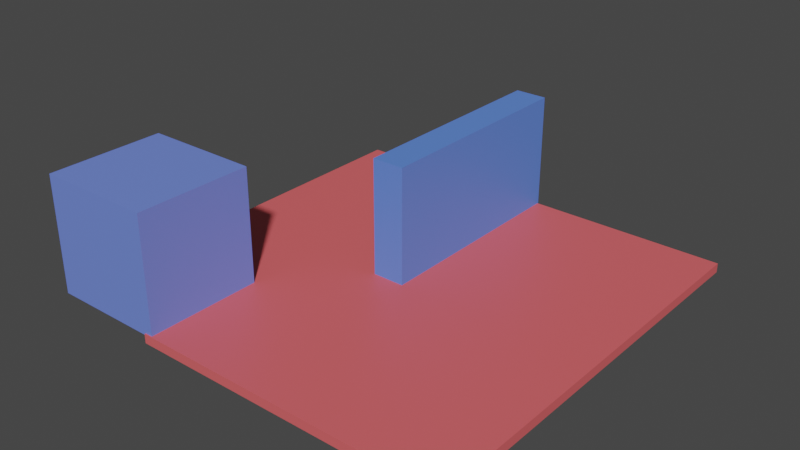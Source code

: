 # Source: COLLIDER.blend  (saved by Blender 2.92.15; exported with 4.5.12 LTS)
import bpy
from mathutils import Matrix  # noqa: F401  (used for matrix-valued properties, if any)

bpy.ops.wm.read_factory_settings(use_empty=True)
scene = bpy.context.scene
scene.name = 'Scene'

# ---- collections
col_collection = bpy.data.collections.new('Collection'); scene.collection.children.link(col_collection)

# ---- materials (node trees are filled in below, after node groups)
mat_material_001 = bpy.data.materials.new('Material.001')
mat_material_001.use_transparent_shadow = False
mat_material_003 = bpy.data.materials.new('Material.003')
mat_material_003.use_transparent_shadow = False
mat_material_002 = bpy.data.materials.new('Material.002')
mat_material_002.use_transparent_shadow = False

# ---- material node trees
mat_material_001.use_nodes = True; mat_material_001.node_tree.nodes.clear()
_N = mat_material_001.node_tree.nodes; _L = mat_material_001.node_tree.links
n0 = _N.new('ShaderNodeBsdfPrincipled'); n0.name = 'Principled BSDF'; n0.location = (10, 300)
n0.distribution = 'GGX'
n0.subsurface_method = 'BURLEY'
n0.inputs[0].default_value = (0.8, 0.1236, 0.1315, 1.0)
n0.inputs[3].default_value = 1.45
n0.inputs[27].default_value = (0.0, 0.0, 0.0, 1.0)
n0.inputs[28].default_value = 1.0
n1 = _N.new('ShaderNodeOutputMaterial'); n1.name = 'Material Output'; n1.location = (300, 300)
_L.new(n0.outputs[0], n1.inputs[0])
n1.is_active_output = True
mat_material_003.use_nodes = True; mat_material_003.node_tree.nodes.clear()
_N = mat_material_003.node_tree.nodes; _L = mat_material_003.node_tree.links
n0 = _N.new('ShaderNodeBsdfPrincipled'); n0.name = 'Principled BSDF'; n0.location = (10, 300)
n0.distribution = 'GGX'
n0.subsurface_method = 'BURLEY'
n0.inputs[0].default_value = (0.1592, 0.2417, 0.8, 1.0)
n0.inputs[3].default_value = 1.45
n0.inputs[27].default_value = (0.0, 0.0, 0.0, 1.0)
n0.inputs[28].default_value = 1.0
n1 = _N.new('ShaderNodeOutputMaterial'); n1.name = 'Material Output'; n1.location = (300, 300)
_L.new(n0.outputs[0], n1.inputs[0])
n1.is_active_output = True
mat_material_002.use_nodes = True; mat_material_002.node_tree.nodes.clear()
_N = mat_material_002.node_tree.nodes; _L = mat_material_002.node_tree.links
n0 = _N.new('ShaderNodeBsdfPrincipled'); n0.name = 'Principled BSDF'; n0.location = (10, 300)
n0.distribution = 'GGX'
n0.subsurface_method = 'BURLEY'
n0.inputs[0].default_value = (0.1111, 0.2395, 0.8, 1.0)
n0.inputs[3].default_value = 1.45
n0.inputs[27].default_value = (0.0, 0.0, 0.0, 1.0)
n0.inputs[28].default_value = 1.0
n1 = _N.new('ShaderNodeOutputMaterial'); n1.name = 'Material Output'; n1.location = (300, 300)
_L.new(n0.outputs[0], n1.inputs[0])
n1.is_active_output = True

# ---- world
world_world = bpy.data.worlds.new('World'); scene.world = world_world
world_world.use_nodes = True; world_world.node_tree.nodes.clear()
_N = world_world.node_tree.nodes; _L = world_world.node_tree.links
n0 = _N.new('ShaderNodeOutputWorld'); n0.name = 'World Output'; n0.location = (300, 300)
n1 = _N.new('ShaderNodeBackground'); n1.name = 'Background'; n1.location = (10, 300)
n1.inputs[0].default_value = (0.05088, 0.05088, 0.05088, 1.0)
_L.new(n1.outputs[0], n0.inputs[0])
n0.is_active_output = True
world_world.color = (0.05088, 0.05088, 0.05088)
world_world.use_sun_shadow = False
world_world.sun_shadow_jitter_overblur = 0.0

# ---- meshes
me_plane = bpy.data.meshes.new('Plane')
me_plane.from_pydata([(1.0, -1.0, 0.0), (-1.0, 1.0, 0.0), (1.0, 1.0, 0.0), (-1.0, 0.0, 0.0), (0.0, -1.0, 0.0), (1.0, 0.0, 0.0), (0.0, 1.0, 0.0), (0.0, 0.0, 0.0), (-1.0, -0.5, 0.0), (0.5, -1.0, 0.0), (1.0, 0.5, 0.0), (-0.5, 1.0, 0.0), (-1.0, 0.5, 0.0), (-0.5, -1.0, 0.0), (1.0, -0.5, 0.0), (0.5, 1.0, 0.0), (0.0, 0.5, 0.0), (0.0, -0.5, 0.0), (-0.5, 0.0, 0.0), (0.5, 0.0, 0.0), (0.5, -0.5, 0.0), (-0.5, -0.5, 0.0), (-0.5, 0.5, 0.0), (0.5, 0.5, 0.0), (0.75, -1.0, 0.0), (1.0, 0.75, 0.0), (-0.75, 1.0, 0.0), (-1.0, 0.25, 0.0), (-0.25, -1.0, 0.0), (1.0, -0.25, 0.0), (0.25, 1.0, 0.0), (0.0, 0.75, 0.0), (0.0, -0.25, 0.0), (-0.75, 0.0, 0.0), (0.25, 0.0, 0.0), (-1.0, -0.25, 0.0), (0.25, -1.0, 0.0), (1.0, 0.25, 0.0), (-0.25, 1.0, 0.0), (-1.0, 0.75, 0.0), (1.0, -0.75, 0.0), (0.75, 1.0, 0.0), (0.0, 0.25, 0.0), (0.0, -0.75, 0.0), (-0.25, 0.0, 0.0), (0.75, 0.0, 0.0), (0.5, -0.25, 0.0), (0.5, -0.75, 0.0), (0.25, -0.5, 0.0), (0.75, -0.5, 0.0), (-0.5, -0.25, 0.0), (-0.5, -0.75, 0.0), (-0.75, -0.5, 0.0), (-0.25, -0.5, 0.0), (-0.5, 0.75, 0.0), (-0.5, 0.25, 0.0), (-0.75, 0.5, 0.0), (-0.25, 0.5, 0.0), (0.5, 0.75, 0.0), (0.5, 0.25, 0.0), (0.25, 0.5, 0.0), (0.75, 0.5, 0.0), (0.75, 0.25, 0.0), (0.25, 0.25, 0.0), (0.25, 0.75, 0.0), (-0.25, 0.25, 0.0), (-0.75, 0.25, 0.0), (-0.75, 0.75, 0.0), (-0.25, -0.75, 0.0), (-0.75, -0.25, 0.0), (0.75, -0.75, 0.0), (0.25, -0.75, 0.0), (0.25, -0.25, 0.0), (0.75, -0.25, 0.0), (-0.25, -0.25, 0.0), (-0.25, 0.75, 0.0), (0.75, 0.75, 0.0), (1.0, -1.0, -0.07), (-1.0, 1.0, -0.07), (1.0, 1.0, -0.07), (-1.0, 0.0, -0.07), (0.0, -1.0, -0.07), (1.0, 0.0, -0.07), (0.0, 1.0, -0.07), (0.0, 0.0, -0.07), (-1.0, -0.5, -0.07), (0.5, -1.0, -0.07), (1.0, 0.5, -0.07), (-0.5, 1.0, -0.07), (-1.0, 0.5, -0.07), (-0.5, -1.0, -0.07), (1.0, -0.5, -0.07), (0.5, 1.0, -0.07), (0.0, 0.5, -0.07), (0.0, -0.5, -0.07), (-0.5, 0.0, -0.07), (0.5, 0.0, -0.07), (0.5, -0.5, -0.07), (-0.5, -0.5, -0.07), (-0.5, 0.5, -0.07), (0.5, 0.5, -0.07), (0.75, -1.0, -0.07), (1.0, 0.75, -0.07), (-0.75, 1.0, -0.07), (-1.0, 0.25, -0.07), (-0.25, -1.0, -0.07), (1.0, -0.25, -0.07), (0.25, 1.0, -0.07), (0.0, 0.75, -0.07), (0.0, -0.25, -0.07), (-0.75, 0.0, -0.07), (0.25, 0.0, -0.07), (-1.0, -0.25, -0.07), (0.25, -1.0, -0.07), (1.0, 0.25, -0.07), (-0.25, 1.0, -0.07), (-1.0, 0.75, -0.07), (1.0, -0.75, -0.07), (0.75, 1.0, -0.07), (0.0, 0.25, -0.07), (0.0, -0.75, -0.07), (-0.25, 0.0, -0.07), (0.75, 0.0, -0.07), (0.5, -0.25, -0.07), (0.5, -0.75, -0.07), (0.25, -0.5, -0.07), (0.75, -0.5, -0.07), (-0.5, -0.25, -0.07), (-0.5, -0.75, -0.07), (-0.75, -0.5, -0.07), (-0.25, -0.5, -0.07), (-0.5, 0.75, -0.07), (-0.5, 0.25, -0.07), (-0.75, 0.5, -0.07), (-0.25, 0.5, -0.07), (0.5, 0.75, -0.07), (0.5, 0.25, -0.07), (0.25, 0.5, -0.07), (0.75, 0.5, -0.07), (0.75, 0.25, -0.07), (0.25, 0.25, -0.07), (0.25, 0.75, -0.07), (-0.25, 0.25, -0.07), (-0.75, 0.25, -0.07), (-0.75, 0.75, -0.07), (-0.25, -0.75, -0.07), (-0.75, -0.25, -0.07), (0.75, -0.75, -0.07), (0.25, -0.75, -0.07), (0.25, -0.25, -0.07), (0.75, -0.25, -0.07), (-0.25, -0.25, -0.07), (-0.25, 0.75, -0.07), (0.75, 0.75, -0.07)], [], [(76, 25, 2, 41), (75, 31, 6, 38), (74, 32, 7, 44), (73, 29, 5, 45), (72, 46, 19, 34), (71, 47, 20, 48), (70, 40, 14, 49), (69, 50, 18, 33), (68, 43, 17, 53), (67, 54, 11, 26), (66, 55, 22, 56), (65, 42, 16, 57), (64, 58, 15, 30), (63, 59, 23, 60), (62, 37, 10, 61), (59, 62, 61, 23), (19, 45, 62, 59), (45, 5, 37, 62), (42, 63, 60, 16), (7, 34, 63, 42), (34, 19, 59, 63), (31, 64, 30, 6), (16, 60, 64, 31), (60, 23, 58, 64), (18, 44, 65, 55), (44, 7, 42, 65), (27, 66, 56, 12), (3, 33, 66, 27), (33, 18, 55, 66), (39, 67, 26, 1), (12, 56, 67, 39), (56, 22, 54, 67), (51, 68, 53, 21), (13, 28, 68, 51), (28, 4, 43, 68), (35, 69, 33, 3), (8, 52, 69, 35), (52, 21, 50, 69), (47, 70, 49, 20), (9, 24, 70, 47), (24, 0, 40, 70), (43, 71, 48, 17), (4, 36, 71, 43), (36, 9, 47, 71), (32, 72, 34, 7), (17, 48, 72, 32), (48, 20, 46, 72), (46, 73, 45, 19), (20, 49, 73, 46), (49, 14, 29, 73), (50, 74, 44, 18), (21, 53, 74, 50), (53, 17, 32, 74), (57, 16, 31, 75), (58, 76, 41, 15), (23, 61, 76, 58), (61, 10, 25, 76), (11, 54, 22, 55, 65, 57, 75, 38), (153, 118, 79, 102), (152, 115, 83, 108), (151, 121, 84, 109), (150, 122, 82, 106), (149, 111, 96, 123), (148, 125, 97, 124), (147, 126, 91, 117), (146, 110, 95, 127), (145, 130, 94, 120), (144, 103, 88, 131), (143, 133, 99, 132), (142, 134, 93, 119), (141, 107, 92, 135), (140, 137, 100, 136), (139, 138, 87, 114), (136, 100, 138, 139), (96, 136, 139, 122), (122, 139, 114, 82), (119, 93, 137, 140), (84, 119, 140, 111), (111, 140, 136, 96), (108, 83, 107, 141), (93, 108, 141, 137), (137, 141, 135, 100), (95, 132, 142, 121), (121, 142, 119, 84), (104, 89, 133, 143), (80, 104, 143, 110), (110, 143, 132, 95), (116, 78, 103, 144), (89, 116, 144, 133), (133, 144, 131, 99), (128, 98, 130, 145), (90, 128, 145, 105), (105, 145, 120, 81), (112, 80, 110, 146), (85, 112, 146, 129), (129, 146, 127, 98), (124, 97, 126, 147), (86, 124, 147, 101), (101, 147, 117, 77), (120, 94, 125, 148), (81, 120, 148, 113), (113, 148, 124, 86), (109, 84, 111, 149), (94, 109, 149, 125), (125, 149, 123, 97), (123, 96, 122, 150), (97, 123, 150, 126), (126, 150, 106, 91), (127, 95, 121, 151), (98, 127, 151, 130), (130, 151, 109, 94), (134, 152, 108, 93), (135, 92, 118, 153), (100, 135, 153, 138), (138, 153, 102, 87), (88, 115, 152, 134, 142, 132, 99, 131), (0, 24, 101, 77), (2, 25, 102, 79), (1, 26, 103, 78), (3, 27, 104, 80), (4, 28, 105, 81), (5, 29, 106, 82), (6, 30, 107, 83), (8, 35, 112, 85), (9, 36, 113, 86), (10, 37, 114, 87), (12, 39, 116, 89), (14, 40, 117, 91), (15, 41, 118, 92), (51, 21, 98, 128), (52, 8, 85, 129), (24, 9, 86, 101), (25, 10, 87, 102), (26, 11, 88, 103), (27, 12, 89, 104), (28, 13, 90, 105), (29, 14, 91, 106), (30, 15, 92, 107), (35, 3, 80, 112), (36, 4, 81, 113), (37, 5, 82, 114), (38, 6, 83, 115), (39, 1, 78, 116), (40, 0, 77, 117), (41, 2, 79, 118), (13, 51, 128, 90), (21, 52, 129, 98), (11, 38, 115, 88)])
_uv = me_plane.uv_layers.new(name='UVMap')
_uv.uv.foreach_set('vector', [0.875, 0.875, 1.0, 0.875, 1.0, 1.0, 0.875, 1.0, 0.375, 0.875, 0.5, 0.875, 0.5, 1.0, 0.375, 1.0, 0.375, 0.375, 0.5, 0.375, 0.5, 0.5, 0.375, 0.5, 0.875, 0.375, 1.0, 0.375, 1.0, 0.5, 0.875, 0.5, 0.625, 0.375, 0.75, 0.375, 0.75, 0.5, 0.625, 0.5, 0.625, 0.125, 0.75, 0.125, 0.75, 0.25, 0.625, 0.25, 0.875, 0.125, 1.0, 0.125, 1.0, 0.25, 0.875, 0.25, 0.125, 0.375, 0.25, 0.375, 0.25, 0.5, 0.125, 0.5, 0.375, 0.125, 0.5, 0.125, 0.5, 0.25, 0.375, 0.25, 0.125, 0.875, 0.25, 0.875, 0.25, 1.0, 0.125, 1.0, 0.125, 0.625, 0.25, 0.625, 0.25, 0.75, 0.125, 0.75, 0.375, 0.625, 0.5, 0.625, 0.5, 0.75, 0.375, 0.75, 0.625, 0.875, 0.75, 0.875, 0.75, 1.0, 0.625, 1.0, 0.625, 0.625, 0.75, 0.625, 0.75, 0.75, 0.625, 0.75, 0.875, 0.625, 1.0, 0.625, 1.0, 0.75, 0.875, 0.75, 0.75, 0.625, 0.875, 0.625, 0.875, 0.75, 0.75, 0.75, 0.75, 0.5, 0.875, 0.5, 0.875, 0.625, 0.75, 0.625, 0.875, 0.5, 1.0, 0.5, 1.0, 0.625, 0.875, 0.625, 0.5, 0.625, 0.625, 0.625, 0.625, 0.75, 0.5, 0.75, 0.5, 0.5, 0.625, 0.5, 0.625, 0.625, 0.5, 0.625, 0.625, 0.5, 0.75, 0.5, 0.75, 0.625, 0.625, 0.625, 0.5, 0.875, 0.625, 0.875, 0.625, 1.0, 0.5, 1.0, 0.5, 0.75, 0.625, 0.75, 0.625, 0.875, 0.5, 0.875, 0.625, 0.75, 0.75, 0.75, 0.75, 0.875, 0.625, 0.875, 0.25, 0.5, 0.375, 0.5, 0.375, 0.625, 0.25, 0.625, 0.375, 0.5, 0.5, 0.5, 0.5, 0.625, 0.375, 0.625, 0.0, 0.625, 0.125, 0.625, 0.125, 0.75, 0.0, 0.75, 0.0, 0.5, 0.125, 0.5, 0.125, 0.625, 0.0, 0.625, 0.125, 0.5, 0.25, 0.5, 0.25, 0.625, 0.125, 0.625, 0.0, 0.875, 0.125, 0.875, 0.125, 1.0, 0.0, 1.0, 0.0, 0.75, 0.125, 0.75, 0.125, 0.875, 0.0, 0.875, 0.125, 0.75, 0.25, 0.75, 0.25, 0.875, 0.125, 0.875, 0.25, 0.125, 0.375, 0.125, 0.375, 0.25, 0.25, 0.25, 0.25, 0.0, 0.375, 0.0, 0.375, 0.125, 0.25, 0.125, 0.375, 0.0, 0.5, 0.0, 0.5, 0.125, 0.375, 0.125, 0.0, 0.375, 0.125, 0.375, 0.125, 0.5, 0.0, 0.5, 0.0, 0.25, 0.125, 0.25, 0.125, 0.375, 0.0, 0.375, 0.125, 0.25, 0.25, 0.25, 0.25, 0.375, 0.125, 0.375, 0.75, 0.125, 0.875, 0.125, 0.875, 0.25, 0.75, 0.25, 0.75, 0.0, 0.875, 0.0, 0.875, 0.125, 0.75, 0.125, 0.875, 0.0, 1.0, 0.0, 1.0, 0.125, 0.875, 0.125, 0.5, 0.125, 0.625, 0.125, 0.625, 0.25, 0.5, 0.25, 0.5, 0.0, 0.625, 0.0, 0.625, 0.125, 0.5, 0.125, 0.625, 0.0, 0.75, 0.0, 0.75, 0.125, 0.625, 0.125, 0.5, 0.375, 0.625, 0.375, 0.625, 0.5, 0.5, 0.5, 0.5, 0.25, 0.625, 0.25, 0.625, 0.375, 0.5, 0.375, 0.625, 0.25, 0.75, 0.25, 0.75, 0.375, 0.625, 0.375, 0.75, 0.375, 0.875, 0.375, 0.875, 0.5, 0.75, 0.5, 0.75, 0.25, 0.875, 0.25, 0.875, 0.375, 0.75, 0.375, 0.875, 0.25, 1.0, 0.25, 1.0, 0.375, 0.875, 0.375, 0.25, 0.375, 0.375, 0.375, 0.375, 0.5, 0.25, 0.5, 0.25, 0.25, 0.375, 0.25, 0.375, 0.375, 0.25, 0.375, 0.375, 0.25, 0.5, 0.25, 0.5, 0.375, 0.375, 0.375, 0.375, 0.75, 0.5, 0.75, 0.5, 0.875, 0.375, 0.875, 0.75, 0.875, 0.875, 0.875, 0.875, 1.0, 0.75, 1.0, 0.75, 0.75, 0.875, 0.75, 0.875, 0.875, 0.75, 0.875, 0.875, 0.75, 1.0, 0.75, 1.0, 0.875, 0.875, 0.875, 0.25, 1.0, 0.25, 0.875, 0.25, 0.75, 0.25, 0.625, 0.375, 0.625, 0.375, 0.75, 0.375, 0.875, 0.375, 1.0, 0.875, 0.875, 0.875, 1.0, 1.0, 1.0, 1.0, 0.875, 0.375, 0.875, 0.375, 1.0, 0.5, 1.0, 0.5, 0.875, 0.375, 0.375, 0.375, 0.5, 0.5, 0.5, 0.5, 0.375, 0.875, 0.375, 0.875, 0.5, 1.0, 0.5, 1.0, 0.375, 0.625, 0.375, 0.625, 0.5, 0.75, 0.5, 0.75, 0.375, 0.625, 0.125, 0.625, 0.25, 0.75, 0.25, 0.75, 0.125, 0.875, 0.125, 0.875, 0.25, 1.0, 0.25, 1.0, 0.125, 0.125, 0.375, 0.125, 0.5, 0.25, 0.5, 0.25, 0.375, 0.375, 0.125, 0.375, 0.25, 0.5, 0.25, 0.5, 0.125, 0.125, 0.875, 0.125, 1.0, 0.25, 1.0, 0.25, 0.875, 0.125, 0.625, 0.125, 0.75, 0.25, 0.75, 0.25, 0.625, 0.375, 0.625, 0.375, 0.75, 0.5, 0.75, 0.5, 0.625, 0.625, 0.875, 0.625, 1.0, 0.75, 1.0, 0.75, 0.875, 0.625, 0.625, 0.625, 0.75, 0.75, 0.75, 0.75, 0.625, 0.875, 0.625, 0.875, 0.75, 1.0, 0.75, 1.0, 0.625, 0.75, 0.625, 0.75, 0.75, 0.875, 0.75, 0.875, 0.625, 0.75, 0.5, 0.75, 0.625, 0.875, 0.625, 0.875, 0.5, 0.875, 0.5, 0.875, 0.625, 1.0, 0.625, 1.0, 0.5, 0.5, 0.625, 0.5, 0.75, 0.625, 0.75, 0.625, 0.625, 0.5, 0.5, 0.5, 0.625, 0.625, 0.625, 0.625, 0.5, 0.625, 0.5, 0.625, 0.625, 0.75, 0.625, 0.75, 0.5, 0.5, 0.875, 0.5, 1.0, 0.625, 1.0, 0.625, 0.875, 0.5, 0.75, 0.5, 0.875, 0.625, 0.875, 0.625, 0.75, 0.625, 0.75, 0.625, 0.875, 0.75, 0.875, 0.75, 0.75, 0.25, 0.5, 0.25, 0.625, 0.375, 0.625, 0.375, 0.5, 0.375, 0.5, 0.375, 0.625, 0.5, 0.625, 0.5, 0.5, 0.0, 0.625, 0.0, 0.75, 0.125, 0.75, 0.125, 0.625, 0.0, 0.5, 0.0, 0.625, 0.125, 0.625, 0.125, 0.5, 0.125, 0.5, 0.125, 0.625, 0.25, 0.625, 0.25, 0.5, 0.0, 0.875, 0.0, 1.0, 0.125, 1.0, 0.125, 0.875, 0.0, 0.75, 0.0, 0.875, 0.125, 0.875, 0.125, 0.75, 0.125, 0.75, 0.125, 0.875, 0.25, 0.875, 0.25, 0.75, 0.25, 0.125, 0.25, 0.25, 0.375, 0.25, 0.375, 0.125, 0.25, 0.0, 0.25, 0.125, 0.375, 0.125, 0.375, 0.0, 0.375, 0.0, 0.375, 0.125, 0.5, 0.125, 0.5, 0.0, 0.0, 0.375, 0.0, 0.5, 0.125, 0.5, 0.125, 0.375, 0.0, 0.25, 0.0, 0.375, 0.125, 0.375, 0.125, 0.25, 0.125, 0.25, 0.125, 0.375, 0.25, 0.375, 0.25, 0.25, 0.75, 0.125, 0.75, 0.25, 0.875, 0.25, 0.875, 0.125, 0.75, 0.0, 0.75, 0.125, 0.875, 0.125, 0.875, 0.0, 0.875, 0.0, 0.875, 0.125, 1.0, 0.125, 1.0, 0.0, 0.5, 0.125, 0.5, 0.25, 0.625, 0.25, 0.625, 0.125, 0.5, 0.0, 0.5, 0.125, 0.625, 0.125, 0.625, 0.0, 0.625, 0.0, 0.625, 0.125, 0.75, 0.125, 0.75, 0.0, 0.5, 0.375, 0.5, 0.5, 0.625, 0.5, 0.625, 0.375, 0.5, 0.25, 0.5, 0.375, 0.625, 0.375, 0.625, 0.25, 0.625, 0.25, 0.625, 0.375, 0.75, 0.375, 0.75, 0.25, 0.75, 0.375, 0.75, 0.5, 0.875, 0.5, 0.875, 0.375, 0.75, 0.25, 0.75, 0.375, 0.875, 0.375, 0.875, 0.25, 0.875, 0.25, 0.875, 0.375, 1.0, 0.375, 1.0, 0.25, 0.25, 0.375, 0.25, 0.5, 0.375, 0.5, 0.375, 0.375, 0.25, 0.25, 0.25, 0.375, 0.375, 0.375, 0.375, 0.25, 0.375, 0.25, 0.375, 0.375, 0.5, 0.375, 0.5, 0.25, 0.375, 0.75, 0.375, 0.875, 0.5, 0.875, 0.5, 0.75, 0.75, 0.875, 0.75, 1.0, 0.875, 1.0, 0.875, 0.875, 0.75, 0.75, 0.75, 0.875, 0.875, 0.875, 0.875, 0.75, 0.875, 0.75, 0.875, 0.875, 1.0, 0.875, 1.0, 0.75, 0.25, 1.0, 0.375, 1.0, 0.375, 0.875, 0.375, 0.75, 0.375, 0.625, 0.25, 0.625, 0.25, 0.75, 0.25, 0.875, 1.0, 0.0, 0.875, 0.0, 0.875, 0.0, 1.0, 0.0, 1.0, 1.0, 1.0, 0.875, 1.0, 0.875, 1.0, 1.0, 0.0, 1.0, 0.125, 1.0, 0.125, 1.0, 0.0, 1.0, 0.0, 0.5, 0.0, 0.625, 0.0, 0.625, 0.0, 0.5, 0.5, 0.0, 0.375, 0.0, 0.375, 0.0, 0.5, 0.0, 1.0, 0.5, 1.0, 0.375, 1.0, 0.375, 1.0, 0.5, 0.5, 1.0, 0.625, 1.0, 0.625, 1.0, 0.5, 1.0, 0.0, 0.25, 0.0, 0.375, 0.0, 0.375, 0.0, 0.25, 0.75, 0.0, 0.625, 0.0, 0.625, 0.0, 0.75, 0.0, 1.0, 0.75, 1.0, 0.625, 1.0, 0.625, 1.0, 0.75, 0.0, 0.75, 0.0, 0.875, 0.0, 0.875, 0.0, 0.75, 1.0, 0.25, 1.0, 0.125, 1.0, 0.125, 1.0, 0.25, 0.75, 1.0, 0.875, 1.0, 0.875, 1.0, 0.75, 1.0, 0.25, 0.125, 0.25, 0.25, 0.25, 0.25, 0.25, 0.125, 0.125, 0.25, 0.0, 0.25, 0.0, 0.25, 0.125, 0.25, 0.875, 0.0, 0.75, 0.0, 0.75, 0.0, 0.875, 0.0, 1.0, 0.875, 1.0, 0.75, 1.0, 0.75, 1.0, 0.875, 0.125, 1.0, 0.25, 1.0, 0.25, 1.0, 0.125, 1.0, 0.0, 0.625, 0.0, 0.75, 0.0, 0.75, 0.0, 0.625, 0.375, 0.0, 0.25, 0.0, 0.25, 0.0, 0.375, 0.0, 1.0, 0.375, 1.0, 0.25, 1.0, 0.25, 1.0, 0.375, 0.625, 1.0, 0.75, 1.0, 0.75, 1.0, 0.625, 1.0, 0.0, 0.375, 0.0, 0.5, 0.0, 0.5, 0.0, 0.375, 0.625, 0.0, 0.5, 0.0, 0.5, 0.0, 0.625, 0.0, 1.0, 0.625, 1.0, 0.5, 1.0, 0.5, 1.0, 0.625, 0.375, 1.0, 0.5, 1.0, 0.5, 1.0, 0.375, 1.0, 0.0, 0.875, 0.0, 1.0, 0.0, 1.0, 0.0, 0.875, 1.0, 0.125, 1.0, 0.0, 1.0, 0.0, 1.0, 0.125, 0.875, 1.0, 1.0, 1.0, 1.0, 1.0, 0.875, 1.0, 0.25, 0.0, 0.25, 0.125, 0.25, 0.125, 0.25, 0.0, 0.25, 0.25, 0.125, 0.25, 0.125, 0.25, 0.25, 0.25, 0.25, 1.0, 0.375, 1.0, 0.375, 1.0, 0.25, 1.0])
me_plane.materials.append(mat_material_001)
me_plane.use_remesh_fix_poles = True
me_plane.use_remesh_preserve_attributes = False
me_plane.use_mirror_vertex_groups = False
me_plane.update()
me_cube_001 = bpy.data.meshes.new('Cube.001')
me_cube_001.from_pydata([(-1.0, -1.0, -1.0), (-1.0, -1.0, 1.0), (-1.0, 1.0, -1.0), (-1.0, 1.0, 1.0), (1.0, -1.0, -1.0), (1.0, -1.0, 1.0), (1.0, 1.0, -1.0), (1.0, 1.0, 1.0)], [], [(0, 1, 3, 2), (2, 3, 7, 6), (6, 7, 5, 4), (4, 5, 1, 0), (2, 6, 4, 0), (7, 3, 1, 5)])
_uv = me_cube_001.uv_layers.new(name='UVMap')
_uv.uv.foreach_set('vector', [0.375, 0.0, 0.625, 0.0, 0.625, 0.25, 0.375, 0.25, 0.375, 0.25, 0.625, 0.25, 0.625, 0.5, 0.375, 0.5, 0.375, 0.5, 0.625, 0.5, 0.625, 0.75, 0.375, 0.75, 0.375, 0.75, 0.625, 0.75, 0.625, 1.0, 0.375, 1.0, 0.125, 0.5, 0.375, 0.5, 0.375, 0.75, 0.125, 0.75, 0.625, 0.5, 0.875, 0.5, 0.875, 0.75, 0.625, 0.75])
me_cube_001.materials.append(mat_material_003)
me_cube_001.use_remesh_fix_poles = True
me_cube_001.use_remesh_preserve_attributes = False
me_cube_001.use_mirror_vertex_groups = False
me_cube_001.update()
me_cube_002 = bpy.data.meshes.new('Cube.002')
me_cube_002.from_pydata([(-1.0, -1.0, -1.0), (-1.0, -1.0, 1.0), (-1.0, 1.0, -1.0), (-1.0, 1.0, 1.0), (1.0, -1.0, -1.0), (1.0, -1.0, 1.0), (1.0, 1.0, -1.0), (1.0, 1.0, 1.0)], [], [(0, 1, 3, 2), (2, 3, 7, 6), (6, 7, 5, 4), (4, 5, 1, 0), (2, 6, 4, 0), (7, 3, 1, 5)])
_uv = me_cube_002.uv_layers.new(name='UVMap')
_uv.uv.foreach_set('vector', [0.375, 0.0, 0.625, 0.0, 0.625, 0.25, 0.375, 0.25, 0.375, 0.25, 0.625, 0.25, 0.625, 0.5, 0.375, 0.5, 0.375, 0.5, 0.625, 0.5, 0.625, 0.75, 0.375, 0.75, 0.375, 0.75, 0.625, 0.75, 0.625, 1.0, 0.375, 1.0, 0.125, 0.5, 0.375, 0.5, 0.375, 0.75, 0.125, 0.75, 0.625, 0.5, 0.875, 0.5, 0.875, 0.75, 0.625, 0.75])
me_cube_002.materials.append(mat_material_002)
me_cube_002.use_remesh_fix_poles = True
me_cube_002.use_remesh_preserve_attributes = False
me_cube_002.use_mirror_vertex_groups = False
me_cube_002.update()

# ---- objects
ob_plane = bpy.data.objects.new('Plane', me_plane)
ob_cube = bpy.data.objects.new('Cube', me_cube_001)
ob_cube_001 = bpy.data.objects.new('Cube.001', me_cube_002)

# ---- transforms, parenting, visibility, modifiers, constraints
ob_plane.location = (0.0, 0.0, 0.0)
ob_plane.scale = (9.543, 9.543, 5.995)
ob_plane.lineart.crease_threshold = 0.0
_m = ob_plane.modifiers.new('Collision', 'COLLISION')
ob_cube.location = (-7.069, -6.829, 2.568)
ob_cube.scale = (2.662, 2.662, 2.662)
ob_cube.lineart.crease_threshold = 0.0
_m = ob_cube.modifiers.new('Collision', 'COLLISION')
ob_cube_001.location = (-0.3281, 4.573, 2.606)
ob_cube_001.scale = (0.7381, 5.027, 2.662)
ob_cube_001.lineart.crease_threshold = 0.0
_m = ob_cube_001.modifiers.new('Collision', 'COLLISION')

# ---- collection membership
col_collection.objects.link(ob_plane)
col_collection.objects.link(ob_cube)
col_collection.objects.link(ob_cube_001)

# ---- scene / render settings (as saved in the file)
scene.frame_start = 1; scene.frame_end = 250; scene.frame_set(1)
scene.render.engine = 'BLENDER_EEVEE_NEXT'
scene.cycles.use_denoising = False
scene.cycles.samples = 128
scene.cycles.sampling_pattern = 'TABULATED_SOBOL'
scene.cycles.use_adaptive_sampling = False
scene.cycles.use_light_tree = False
scene.view_settings.view_transform = 'Filmic'
bpy.context.view_layer.update()

# ---- added for rendering (the .blend has no active camera and no usable light): camera, sun
cam_auto = bpy.data.cameras.new('AutoCamera')
cam_auto.lens = 50.0
cam_auto.sensor_width = 36.0
cam_auto.clip_end = 1000.0
ob_auto_camera = bpy.data.objects.new('AutoCamera', cam_auto)
scene.collection.objects.link(ob_auto_camera)
ob_auto_camera.location = (25.5849, -30.7863, 22.9675)
ob_auto_camera.rotation_euler = (1.09748, -7.21219e-08, 0.694738)
scene.camera = ob_auto_camera
light_auto_sun = bpy.data.lights.new('AutoSun', 'SUN')
light_auto_sun.energy = 3.0
light_auto_sun.angle = 0.0523599
ob_auto_sun = bpy.data.objects.new('AutoSun', light_auto_sun)
scene.collection.objects.link(ob_auto_sun)
ob_auto_sun.rotation_euler = (0.872665, 0.174533, 0.523599)
bpy.context.view_layer.update()
